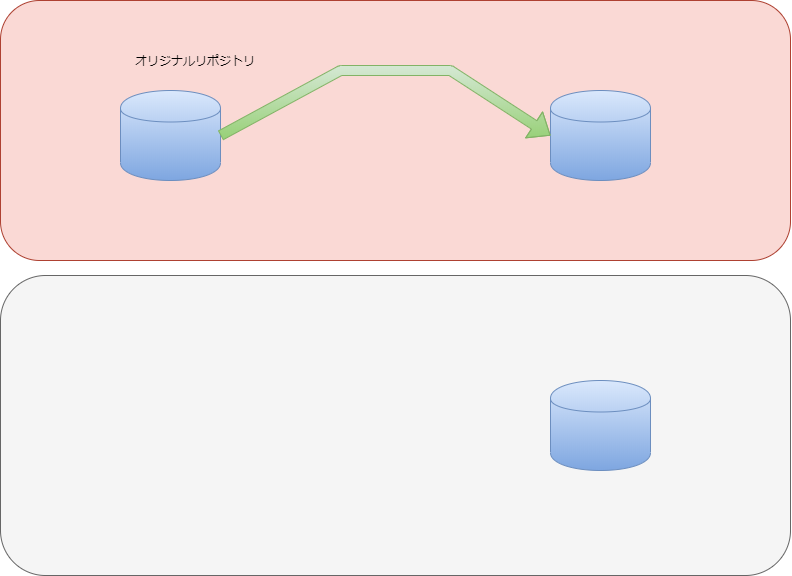

The diagram above was exported from draw.io. Its source (the exported page's mxGraphModel, read from the mxfile embedded in the PNG):
<mxGraphModel dx="803" dy="756" grid="1" gridSize="10" guides="1" tooltips="1" connect="1" arrows="1" fold="1" page="1" pageScale="1" pageWidth="1169" pageHeight="827" background="none" math="0" shadow="0">
  <root>
    <mxCell id="0" />
    <mxCell id="1" parent="0" />
    <mxCell id="6" value="" style="rounded=1;whiteSpace=wrap;html=1;fillColor=#fad9d5;strokeColor=#ae4132;" parent="1" vertex="1">
      <mxGeometry x="120" y="50" width="790" height="260" as="geometry" />
    </mxCell>
    <mxCell id="5" value="" style="rounded=1;whiteSpace=wrap;html=1;fillColor=#f5f5f5;strokeColor=#666666;fontColor=#333333;" parent="1" vertex="1">
      <mxGeometry x="120" y="325" width="790" height="300" as="geometry" />
    </mxCell>
    <mxCell id="2" value="" style="shape=cylinder;whiteSpace=wrap;html=1;boundedLbl=1;backgroundOutline=1;fillColor=#dae8fc;strokeColor=#6c8ebf;gradientColor=#7ea6e0;" parent="1" vertex="1">
      <mxGeometry x="240" y="140" width="100" height="90" as="geometry" />
    </mxCell>
    <mxCell id="3" value="" style="shape=cylinder;whiteSpace=wrap;html=1;boundedLbl=1;backgroundOutline=1;fillColor=#dae8fc;strokeColor=#6c8ebf;gradientColor=#7ea6e0;" parent="1" vertex="1">
      <mxGeometry x="670" y="140" width="100" height="90" as="geometry" />
    </mxCell>
    <mxCell id="4" value="" style="shape=cylinder;whiteSpace=wrap;html=1;boundedLbl=1;backgroundOutline=1;fillColor=#dae8fc;strokeColor=#6c8ebf;gradientColor=#7ea6e0;" parent="1" vertex="1">
      <mxGeometry x="670" y="430" width="100" height="90" as="geometry" />
    </mxCell>
    <mxCell id="9" value="オリジナルリポジトリ" style="text;html=1;align=center;verticalAlign=middle;whiteSpace=wrap;rounded=0;fontFamily=Helvetica;fillColor=none;fontColor=#000000;" parent="1" vertex="1">
      <mxGeometry x="220" y="100" width="190" height="20" as="geometry" />
    </mxCell>
    <mxCell id="13" value="" style="endArrow=classic;startArrow=none;html=1;fontColor=#000000;exitX=1;exitY=0.5;exitDx=0;exitDy=0;gradientColor=#97d077;fillColor=#d5e8d4;strokeColor=#82b366;shape=flexArrow;entryX=0;entryY=0.5;entryDx=0;entryDy=0;startFill=0;" parent="1" source="2" target="3" edge="1">
      <mxGeometry width="50" height="50" relative="1" as="geometry">
        <mxPoint x="490" y="340" as="sourcePoint" />
        <mxPoint x="540" y="290" as="targetPoint" />
        <Array as="points">
          <mxPoint x="460" y="120" />
          <mxPoint x="570" y="120" />
        </Array>
      </mxGeometry>
    </mxCell>
  </root>
</mxGraphModel>